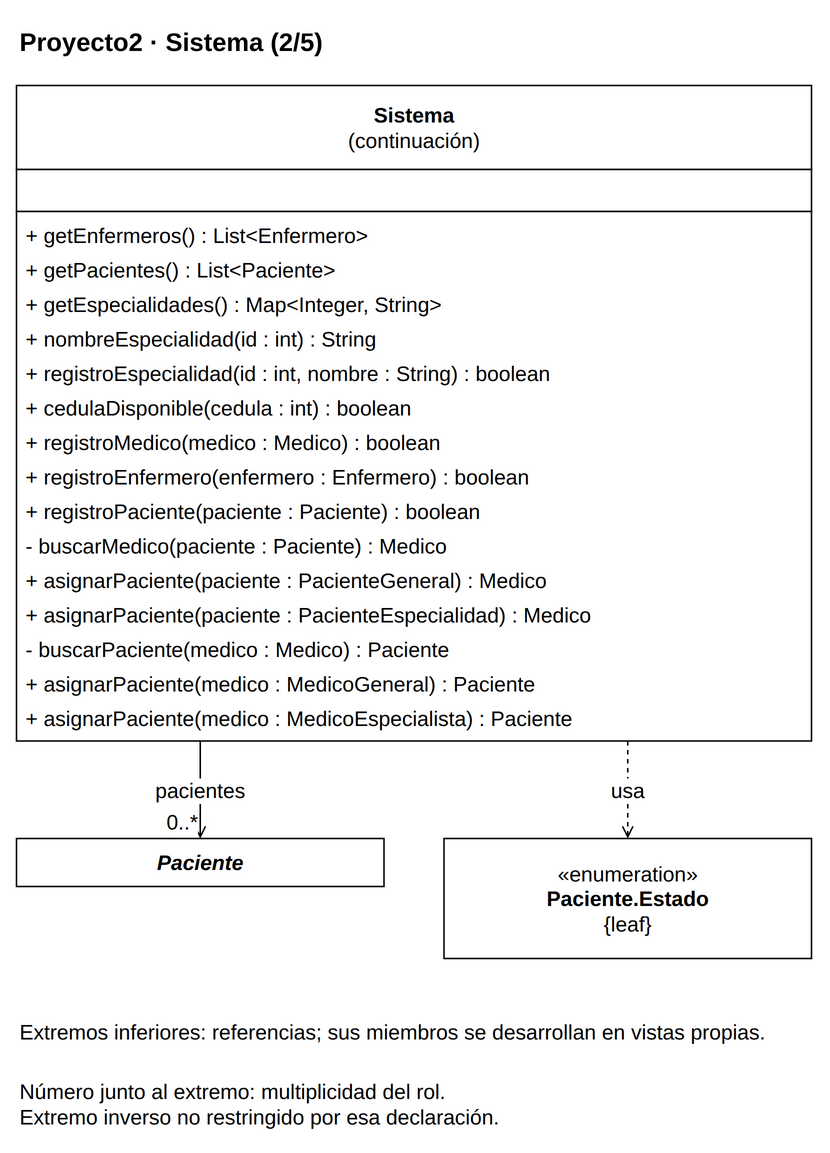

The diagram above was exported from draw.io. Its source (the exported page's mxGraphModel, read from the mxfile embedded in the PNG):
<mxGraphModel dx="1000" dy="1000" grid="1" gridSize="10" page="0" pageScale="1" pageWidth="816" pageHeight="1056" background="#FFFFFF" adaptiveColors="auto">
  <root>
    <mxCell id="0" />
    <mxCell id="1" parent="0" />
    <mxCell id="v1" value="&lt;b&gt;Proyecto2 · Sistema (2/5)&lt;/b&gt;" style="text;html=1;whiteSpace=wrap;align=left;verticalAlign=middle;fontFamily=Liberation Sans;fontSize=17;fontColor=#000000;" vertex="1" parent="1">
      <mxGeometry x="20" y="8" width="530" height="35" as="geometry" />
    </mxCell>
    <mxCell id="c45" value="" style="group;" vertex="1" parent="1">
      <mxGeometry x="20" y="55" width="530" height="437" as="geometry" />
    </mxCell>
    <mxCell id="v2" value="" style="rounded=0;whiteSpace=wrap;html=1;fillColor=#FFFFFF;strokeColor=#000000;strokeWidth=1;" vertex="1" parent="c45">
      <mxGeometry x="0" y="0" width="530" height="56" as="geometry" />
    </mxCell>
    <mxCell id="v3" value="&lt;b&gt;Sistema&lt;/b&gt;&lt;br&gt;(continuación)" style="text;html=1;whiteSpace=wrap;align=center;verticalAlign=middle;fontFamily=Liberation Sans;fontSize=14;fontColor=#000000;spacing=0;" vertex="1" parent="c45">
      <mxGeometry x="6" y="4" width="518" height="48" as="geometry" />
    </mxCell>
    <mxCell id="v4" value="" style="rounded=0;whiteSpace=wrap;html=1;fillColor=#FFFFFF;strokeColor=#000000;strokeWidth=1;" vertex="1" parent="c45">
      <mxGeometry x="0" y="56" width="530" height="28" as="geometry" />
    </mxCell>
    <mxCell id="v5" value="" style="text;html=1;whiteSpace=wrap;align=left;verticalAlign=middle;fontFamily=Liberation Sans;fontSize=14;fontColor=#000000;spacing=0;" vertex="1" parent="c45">
      <mxGeometry x="6" y="60" width="518" height="20" as="geometry" />
    </mxCell>
    <mxCell id="v6" value="" style="rounded=0;whiteSpace=wrap;html=1;fillColor=#FFFFFF;strokeColor=#000000;strokeWidth=1;" vertex="1" parent="c45">
      <mxGeometry x="0" y="84" width="530" height="353" as="geometry" />
    </mxCell>
    <mxCell id="v7" value="+ getEnfermeros() : List&amp;lt;Enfermero&amp;gt;" style="text;html=1;whiteSpace=wrap;align=left;verticalAlign=middle;fontFamily=Liberation Sans;fontSize=14;fontColor=#000000;spacing=0;" vertex="1" parent="c45">
      <mxGeometry x="6" y="88" width="518" height="23" as="geometry" />
    </mxCell>
    <mxCell id="v8" value="+ getPacientes() : List&amp;lt;Paciente&amp;gt;" style="text;html=1;whiteSpace=wrap;align=left;verticalAlign=middle;fontFamily=Liberation Sans;fontSize=14;fontColor=#000000;spacing=0;" vertex="1" parent="c45">
      <mxGeometry x="6" y="111" width="518" height="23" as="geometry" />
    </mxCell>
    <mxCell id="v9" value="+ getEspecialidades() : Map&amp;lt;Integer, String&amp;gt;" style="text;html=1;whiteSpace=wrap;align=left;verticalAlign=middle;fontFamily=Liberation Sans;fontSize=14;fontColor=#000000;spacing=0;" vertex="1" parent="c45">
      <mxGeometry x="6" y="134" width="518" height="23" as="geometry" />
    </mxCell>
    <mxCell id="v10" value="+ nombreEspecialidad(id : int) : String" style="text;html=1;whiteSpace=wrap;align=left;verticalAlign=middle;fontFamily=Liberation Sans;fontSize=14;fontColor=#000000;spacing=0;" vertex="1" parent="c45">
      <mxGeometry x="6" y="157" width="518" height="23" as="geometry" />
    </mxCell>
    <mxCell id="v11" value="+ registroEspecialidad(id : int, nombre : String) : boolean" style="text;html=1;whiteSpace=wrap;align=left;verticalAlign=middle;fontFamily=Liberation Sans;fontSize=14;fontColor=#000000;spacing=0;" vertex="1" parent="c45">
      <mxGeometry x="6" y="180" width="518" height="23" as="geometry" />
    </mxCell>
    <mxCell id="v12" value="+ cedulaDisponible(cedula : int) : boolean" style="text;html=1;whiteSpace=wrap;align=left;verticalAlign=middle;fontFamily=Liberation Sans;fontSize=14;fontColor=#000000;spacing=0;" vertex="1" parent="c45">
      <mxGeometry x="6" y="203" width="518" height="23" as="geometry" />
    </mxCell>
    <mxCell id="v13" value="+ registroMedico(medico : Medico) : boolean" style="text;html=1;whiteSpace=wrap;align=left;verticalAlign=middle;fontFamily=Liberation Sans;fontSize=14;fontColor=#000000;spacing=0;" vertex="1" parent="c45">
      <mxGeometry x="6" y="226" width="518" height="23" as="geometry" />
    </mxCell>
    <mxCell id="v14" value="+ registroEnfermero(enfermero : Enfermero) : boolean" style="text;html=1;whiteSpace=wrap;align=left;verticalAlign=middle;fontFamily=Liberation Sans;fontSize=14;fontColor=#000000;spacing=0;" vertex="1" parent="c45">
      <mxGeometry x="6" y="249" width="518" height="23" as="geometry" />
    </mxCell>
    <mxCell id="v15" value="+ registroPaciente(paciente : Paciente) : boolean" style="text;html=1;whiteSpace=wrap;align=left;verticalAlign=middle;fontFamily=Liberation Sans;fontSize=14;fontColor=#000000;spacing=0;" vertex="1" parent="c45">
      <mxGeometry x="6" y="272" width="518" height="23" as="geometry" />
    </mxCell>
    <mxCell id="v16" value="- buscarMedico(paciente : Paciente) : Medico" style="text;html=1;whiteSpace=wrap;align=left;verticalAlign=middle;fontFamily=Liberation Sans;fontSize=14;fontColor=#000000;spacing=0;" vertex="1" parent="c45">
      <mxGeometry x="6" y="295" width="518" height="23" as="geometry" />
    </mxCell>
    <mxCell id="v17" value="+ asignarPaciente(paciente : PacienteGeneral) : Medico" style="text;html=1;whiteSpace=wrap;align=left;verticalAlign=middle;fontFamily=Liberation Sans;fontSize=14;fontColor=#000000;spacing=0;" vertex="1" parent="c45">
      <mxGeometry x="6" y="318" width="518" height="23" as="geometry" />
    </mxCell>
    <mxCell id="v18" value="+ asignarPaciente(paciente : PacienteEspecialidad) : Medico" style="text;html=1;whiteSpace=wrap;align=left;verticalAlign=middle;fontFamily=Liberation Sans;fontSize=14;fontColor=#000000;spacing=0;" vertex="1" parent="c45">
      <mxGeometry x="6" y="341" width="518" height="23" as="geometry" />
    </mxCell>
    <mxCell id="v19" value="- buscarPaciente(medico : Medico) : Paciente" style="text;html=1;whiteSpace=wrap;align=left;verticalAlign=middle;fontFamily=Liberation Sans;fontSize=14;fontColor=#000000;spacing=0;" vertex="1" parent="c45">
      <mxGeometry x="6" y="364" width="518" height="23" as="geometry" />
    </mxCell>
    <mxCell id="v20" value="+ asignarPaciente(medico : MedicoGeneral) : Paciente" style="text;html=1;whiteSpace=wrap;align=left;verticalAlign=middle;fontFamily=Liberation Sans;fontSize=14;fontColor=#000000;spacing=0;" vertex="1" parent="c45">
      <mxGeometry x="6" y="387" width="518" height="23" as="geometry" />
    </mxCell>
    <mxCell id="v21" value="+ asignarPaciente(medico : MedicoEspecialista) : Paciente" style="text;html=1;whiteSpace=wrap;align=left;verticalAlign=middle;fontFamily=Liberation Sans;fontSize=14;fontColor=#000000;spacing=0;" vertex="1" parent="c45">
      <mxGeometry x="6" y="410" width="518" height="23" as="geometry" />
    </mxCell>
    <mxCell id="c47" value="" style="group;" vertex="1" parent="1">
      <mxGeometry x="20" y="557" width="245" height="32" as="geometry" />
    </mxCell>
    <mxCell id="v22" value="" style="rounded=0;whiteSpace=wrap;html=1;fillColor=#FFFFFF;strokeColor=#000000;strokeWidth=1;" vertex="1" parent="c47">
      <mxGeometry x="0" y="0" width="245" height="32" as="geometry" />
    </mxCell>
    <mxCell id="v23" value="&lt;i&gt;&lt;b&gt;Paciente&lt;/b&gt;&lt;/i&gt;" style="text;html=1;whiteSpace=wrap;align=center;verticalAlign=middle;fontFamily=Liberation Sans;fontSize=14;fontColor=#000000;spacing=0;" vertex="1" parent="c47">
      <mxGeometry x="6" y="4" width="233" height="24" as="geometry" />
    </mxCell>
    <mxCell id="c48" value="" style="group;" vertex="1" parent="1">
      <mxGeometry x="305" y="557" width="245" height="80" as="geometry" />
    </mxCell>
    <mxCell id="v24" value="" style="rounded=0;whiteSpace=wrap;html=1;fillColor=#FFFFFF;strokeColor=#000000;strokeWidth=1;" vertex="1" parent="c48">
      <mxGeometry x="0" y="0" width="245" height="80" as="geometry" />
    </mxCell>
    <mxCell id="v25" value="«enumeration»&lt;br&gt;&lt;b&gt;Paciente.Estado&lt;/b&gt;&lt;br&gt;{leaf}" style="text;html=1;whiteSpace=wrap;align=center;verticalAlign=middle;fontFamily=Liberation Sans;fontSize=14;fontColor=#000000;spacing=0;" vertex="1" parent="c48">
      <mxGeometry x="6" y="4" width="233" height="72" as="geometry" />
    </mxCell>
    <mxCell id="e26" value="pacientes" style="edgeStyle=orthogonalEdgeStyle;rounded=0;html=1;strokeColor=#000000;strokeWidth=1;fontFamily=Liberation Sans;fontSize=14;labelBackgroundColor=#FFFFFF;labelWidth=245;whiteSpace=wrap;endArrow=open;endFill=0;exitX=0.23113207547169812;exitY=1;exitPerimeter=0;entryX=0.5;entryY=0;entryPerimeter=0;" edge="1" source="c45" target="c47" parent="1">
      <mxGeometry relative="1" as="geometry" />
    </mxCell>
    <mxCell id="e26n" value="0..*" style="edgeLabel;html=1;align=center;verticalAlign=middle;resizable=0;points=[];fontFamily=Liberation Sans;fontSize=14;labelBackgroundColor=#FFFFFF;labelWidth=245;whiteSpace=wrap;" vertex="1" connectable="0" parent="e26">
      <mxGeometry x="0.8" y="-12" relative="1" as="geometry">
        <mxPoint x="0" y="-5" as="offset" />
      </mxGeometry>
    </mxCell>
    <mxCell id="e27" value="usa" style="edgeStyle=orthogonalEdgeStyle;rounded=0;html=1;strokeColor=#000000;strokeWidth=1;fontFamily=Liberation Sans;fontSize=14;labelBackgroundColor=#FFFFFF;labelWidth=245;whiteSpace=wrap;endArrow=open;endFill=0;dashed=1;exitX=0.7688679245283019;exitY=1;exitPerimeter=0;entryX=0.5;entryY=0;entryPerimeter=0;" edge="1" source="c45" target="c48" parent="1">
      <mxGeometry relative="1" as="geometry" />
    </mxCell>
    <mxCell id="v28" value="Extremos inferiores: referencias; sus miembros se desarrollan en vistas propias." style="text;html=1;whiteSpace=wrap;align=left;verticalAlign=middle;fontFamily=Liberation Sans;fontSize=14;fontColor=#000000;" vertex="1" parent="1">
      <mxGeometry x="20" y="667" width="530" height="38" as="geometry" />
    </mxCell>
    <mxCell id="v29" value="Número junto al extremo: multiplicidad del rol.&lt;br&gt;Extremo inverso no restringido por esa declaración." style="text;html=1;whiteSpace=wrap;align=left;verticalAlign=middle;fontFamily=Liberation Sans;fontSize=14;fontColor=#000000;" vertex="1" parent="1">
      <mxGeometry x="20" y="712" width="530" height="43" as="geometry" />
    </mxCell>
  </root>
</mxGraphModel>